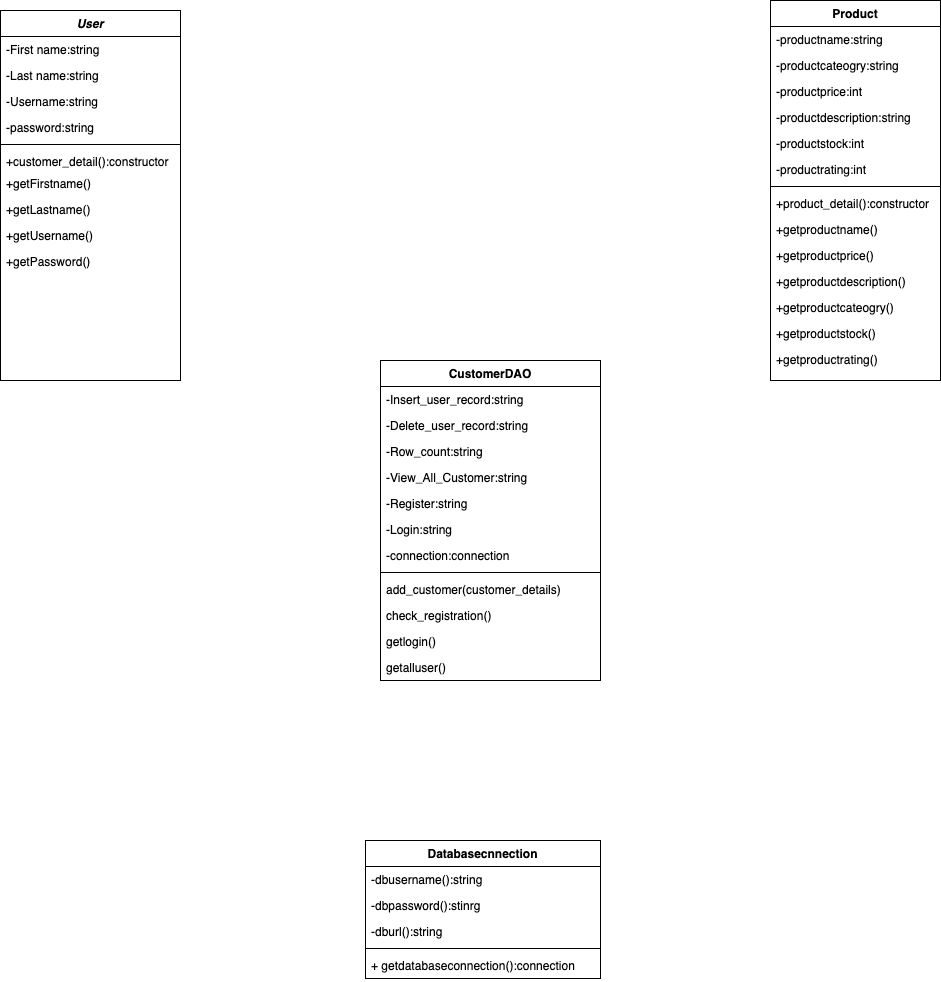

The diagram above was exported from draw.io. Its source (the exported page's mxGraphModel, read from the mxfile embedded in the PNG):
<mxGraphModel dx="2735" dy="1182" grid="1" gridSize="10" guides="1" tooltips="1" connect="1" arrows="1" fold="1" page="1" pageScale="1" pageWidth="827" pageHeight="1169" math="0" shadow="0">
  <root>
    <mxCell id="WIyWlLk6GJQsqaUBKTNV-0" />
    <mxCell id="WIyWlLk6GJQsqaUBKTNV-1" parent="WIyWlLk6GJQsqaUBKTNV-0" />
    <mxCell id="eIjD42d8xiEm4GyPYPm7-97" value="User" style="swimlane;fontStyle=3;align=center;verticalAlign=top;childLayout=stackLayout;horizontal=1;startSize=26;horizontalStack=0;resizeParent=1;resizeLast=0;collapsible=1;marginBottom=0;rounded=0;shadow=0;strokeWidth=1;" vertex="1" parent="WIyWlLk6GJQsqaUBKTNV-1">
      <mxGeometry x="-50" y="90" width="180" height="370" as="geometry">
        <mxRectangle x="230" y="140" width="160" height="26" as="alternateBounds" />
      </mxGeometry>
    </mxCell>
    <mxCell id="eIjD42d8xiEm4GyPYPm7-98" value="-First name:string" style="text;align=left;verticalAlign=top;spacingLeft=4;spacingRight=4;overflow=hidden;rotatable=0;points=[[0,0.5],[1,0.5]];portConstraint=eastwest;" vertex="1" parent="eIjD42d8xiEm4GyPYPm7-97">
      <mxGeometry y="26" width="180" height="26" as="geometry" />
    </mxCell>
    <mxCell id="eIjD42d8xiEm4GyPYPm7-99" value="-Last name:string" style="text;align=left;verticalAlign=top;spacingLeft=4;spacingRight=4;overflow=hidden;rotatable=0;points=[[0,0.5],[1,0.5]];portConstraint=eastwest;rounded=0;shadow=0;html=0;" vertex="1" parent="eIjD42d8xiEm4GyPYPm7-97">
      <mxGeometry y="52" width="180" height="26" as="geometry" />
    </mxCell>
    <mxCell id="eIjD42d8xiEm4GyPYPm7-100" value="-Username:string" style="text;align=left;verticalAlign=top;spacingLeft=4;spacingRight=4;overflow=hidden;rotatable=0;points=[[0,0.5],[1,0.5]];portConstraint=eastwest;rounded=0;shadow=0;html=0;" vertex="1" parent="eIjD42d8xiEm4GyPYPm7-97">
      <mxGeometry y="78" width="180" height="26" as="geometry" />
    </mxCell>
    <mxCell id="eIjD42d8xiEm4GyPYPm7-101" value="-password:string" style="text;align=left;verticalAlign=top;spacingLeft=4;spacingRight=4;overflow=hidden;rotatable=0;points=[[0,0.5],[1,0.5]];portConstraint=eastwest;rounded=0;shadow=0;html=0;" vertex="1" parent="eIjD42d8xiEm4GyPYPm7-97">
      <mxGeometry y="104" width="180" height="26" as="geometry" />
    </mxCell>
    <mxCell id="eIjD42d8xiEm4GyPYPm7-102" value="" style="line;html=1;strokeWidth=1;align=left;verticalAlign=middle;spacingTop=-1;spacingLeft=3;spacingRight=3;rotatable=0;labelPosition=right;points=[];portConstraint=eastwest;" vertex="1" parent="eIjD42d8xiEm4GyPYPm7-97">
      <mxGeometry y="130" width="180" height="8" as="geometry" />
    </mxCell>
    <mxCell id="eIjD42d8xiEm4GyPYPm7-103" value="+customer_detail():constructor" style="text;align=left;verticalAlign=top;spacingLeft=4;spacingRight=4;overflow=hidden;rotatable=0;points=[[0,0.5],[1,0.5]];portConstraint=eastwest;" vertex="1" parent="eIjD42d8xiEm4GyPYPm7-97">
      <mxGeometry y="138" width="180" height="22" as="geometry" />
    </mxCell>
    <mxCell id="eIjD42d8xiEm4GyPYPm7-104" value="+getFirstname()" style="text;align=left;verticalAlign=top;spacingLeft=4;spacingRight=4;overflow=hidden;rotatable=0;points=[[0,0.5],[1,0.5]];portConstraint=eastwest;" vertex="1" parent="eIjD42d8xiEm4GyPYPm7-97">
      <mxGeometry y="160" width="180" height="26" as="geometry" />
    </mxCell>
    <mxCell id="eIjD42d8xiEm4GyPYPm7-105" value="+getLastname()" style="text;align=left;verticalAlign=top;spacingLeft=4;spacingRight=4;overflow=hidden;rotatable=0;points=[[0,0.5],[1,0.5]];portConstraint=eastwest;" vertex="1" parent="eIjD42d8xiEm4GyPYPm7-97">
      <mxGeometry y="186" width="180" height="26" as="geometry" />
    </mxCell>
    <mxCell id="eIjD42d8xiEm4GyPYPm7-106" value="+getUsername()" style="text;align=left;verticalAlign=top;spacingLeft=4;spacingRight=4;overflow=hidden;rotatable=0;points=[[0,0.5],[1,0.5]];portConstraint=eastwest;" vertex="1" parent="eIjD42d8xiEm4GyPYPm7-97">
      <mxGeometry y="212" width="180" height="26" as="geometry" />
    </mxCell>
    <mxCell id="eIjD42d8xiEm4GyPYPm7-107" value="+getPassword()" style="text;align=left;verticalAlign=top;spacingLeft=4;spacingRight=4;overflow=hidden;rotatable=0;points=[[0,0.5],[1,0.5]];portConstraint=eastwest;" vertex="1" parent="eIjD42d8xiEm4GyPYPm7-97">
      <mxGeometry y="238" width="180" height="26" as="geometry" />
    </mxCell>
    <mxCell id="eIjD42d8xiEm4GyPYPm7-108" value="Product" style="swimlane;fontStyle=1;align=center;verticalAlign=top;childLayout=stackLayout;horizontal=1;startSize=26;horizontalStack=0;resizeParent=1;resizeLast=0;collapsible=1;marginBottom=0;rounded=0;shadow=0;strokeWidth=1;" vertex="1" parent="WIyWlLk6GJQsqaUBKTNV-1">
      <mxGeometry x="720" y="80" width="170" height="380" as="geometry">
        <mxRectangle x="550" y="140" width="160" height="26" as="alternateBounds" />
      </mxGeometry>
    </mxCell>
    <mxCell id="eIjD42d8xiEm4GyPYPm7-109" value="-productname:string" style="text;align=left;verticalAlign=top;spacingLeft=4;spacingRight=4;overflow=hidden;rotatable=0;points=[[0,0.5],[1,0.5]];portConstraint=eastwest;" vertex="1" parent="eIjD42d8xiEm4GyPYPm7-108">
      <mxGeometry y="26" width="170" height="26" as="geometry" />
    </mxCell>
    <mxCell id="eIjD42d8xiEm4GyPYPm7-110" value="-productcateogry:string" style="text;align=left;verticalAlign=top;spacingLeft=4;spacingRight=4;overflow=hidden;rotatable=0;points=[[0,0.5],[1,0.5]];portConstraint=eastwest;rounded=0;shadow=0;html=0;" vertex="1" parent="eIjD42d8xiEm4GyPYPm7-108">
      <mxGeometry y="52" width="170" height="26" as="geometry" />
    </mxCell>
    <mxCell id="eIjD42d8xiEm4GyPYPm7-111" value="-productprice:int" style="text;align=left;verticalAlign=top;spacingLeft=4;spacingRight=4;overflow=hidden;rotatable=0;points=[[0,0.5],[1,0.5]];portConstraint=eastwest;rounded=0;shadow=0;html=0;" vertex="1" parent="eIjD42d8xiEm4GyPYPm7-108">
      <mxGeometry y="78" width="170" height="26" as="geometry" />
    </mxCell>
    <mxCell id="eIjD42d8xiEm4GyPYPm7-112" value="-productdescription:string" style="text;align=left;verticalAlign=top;spacingLeft=4;spacingRight=4;overflow=hidden;rotatable=0;points=[[0,0.5],[1,0.5]];portConstraint=eastwest;rounded=0;shadow=0;html=0;" vertex="1" parent="eIjD42d8xiEm4GyPYPm7-108">
      <mxGeometry y="104" width="170" height="26" as="geometry" />
    </mxCell>
    <mxCell id="eIjD42d8xiEm4GyPYPm7-113" value="-productstock:int" style="text;align=left;verticalAlign=top;spacingLeft=4;spacingRight=4;overflow=hidden;rotatable=0;points=[[0,0.5],[1,0.5]];portConstraint=eastwest;rounded=0;shadow=0;html=0;" vertex="1" parent="eIjD42d8xiEm4GyPYPm7-108">
      <mxGeometry y="130" width="170" height="26" as="geometry" />
    </mxCell>
    <mxCell id="eIjD42d8xiEm4GyPYPm7-114" value="-productrating:int" style="text;align=left;verticalAlign=top;spacingLeft=4;spacingRight=4;overflow=hidden;rotatable=0;points=[[0,0.5],[1,0.5]];portConstraint=eastwest;rounded=0;shadow=0;html=0;" vertex="1" parent="eIjD42d8xiEm4GyPYPm7-108">
      <mxGeometry y="156" width="170" height="26" as="geometry" />
    </mxCell>
    <mxCell id="eIjD42d8xiEm4GyPYPm7-115" value="" style="line;html=1;strokeWidth=1;align=left;verticalAlign=middle;spacingTop=-1;spacingLeft=3;spacingRight=3;rotatable=0;labelPosition=right;points=[];portConstraint=eastwest;" vertex="1" parent="eIjD42d8xiEm4GyPYPm7-108">
      <mxGeometry y="182" width="170" height="8" as="geometry" />
    </mxCell>
    <mxCell id="eIjD42d8xiEm4GyPYPm7-116" value="+product_detail():constructor" style="text;align=left;verticalAlign=top;spacingLeft=4;spacingRight=4;overflow=hidden;rotatable=0;points=[[0,0.5],[1,0.5]];portConstraint=eastwest;" vertex="1" parent="eIjD42d8xiEm4GyPYPm7-108">
      <mxGeometry y="190" width="170" height="26" as="geometry" />
    </mxCell>
    <mxCell id="eIjD42d8xiEm4GyPYPm7-117" value="+getproductname()" style="text;align=left;verticalAlign=top;spacingLeft=4;spacingRight=4;overflow=hidden;rotatable=0;points=[[0,0.5],[1,0.5]];portConstraint=eastwest;" vertex="1" parent="eIjD42d8xiEm4GyPYPm7-108">
      <mxGeometry y="216" width="170" height="26" as="geometry" />
    </mxCell>
    <mxCell id="eIjD42d8xiEm4GyPYPm7-118" value="+getproductprice()" style="text;align=left;verticalAlign=top;spacingLeft=4;spacingRight=4;overflow=hidden;rotatable=0;points=[[0,0.5],[1,0.5]];portConstraint=eastwest;" vertex="1" parent="eIjD42d8xiEm4GyPYPm7-108">
      <mxGeometry y="242" width="170" height="26" as="geometry" />
    </mxCell>
    <mxCell id="eIjD42d8xiEm4GyPYPm7-119" value="+getproductdescription()" style="text;align=left;verticalAlign=top;spacingLeft=4;spacingRight=4;overflow=hidden;rotatable=0;points=[[0,0.5],[1,0.5]];portConstraint=eastwest;" vertex="1" parent="eIjD42d8xiEm4GyPYPm7-108">
      <mxGeometry y="268" width="170" height="26" as="geometry" />
    </mxCell>
    <mxCell id="eIjD42d8xiEm4GyPYPm7-120" value="+getproductcateogry()" style="text;align=left;verticalAlign=top;spacingLeft=4;spacingRight=4;overflow=hidden;rotatable=0;points=[[0,0.5],[1,0.5]];portConstraint=eastwest;" vertex="1" parent="eIjD42d8xiEm4GyPYPm7-108">
      <mxGeometry y="294" width="170" height="26" as="geometry" />
    </mxCell>
    <mxCell id="eIjD42d8xiEm4GyPYPm7-121" value="+getproductstock()" style="text;align=left;verticalAlign=top;spacingLeft=4;spacingRight=4;overflow=hidden;rotatable=0;points=[[0,0.5],[1,0.5]];portConstraint=eastwest;" vertex="1" parent="eIjD42d8xiEm4GyPYPm7-108">
      <mxGeometry y="320" width="170" height="26" as="geometry" />
    </mxCell>
    <mxCell id="eIjD42d8xiEm4GyPYPm7-122" value="+getproductrating()" style="text;align=left;verticalAlign=top;spacingLeft=4;spacingRight=4;overflow=hidden;rotatable=0;points=[[0,0.5],[1,0.5]];portConstraint=eastwest;" vertex="1" parent="eIjD42d8xiEm4GyPYPm7-108">
      <mxGeometry y="346" width="170" height="26" as="geometry" />
    </mxCell>
    <mxCell id="eIjD42d8xiEm4GyPYPm7-123" value="CustomerDAO" style="swimlane;fontStyle=1;align=center;verticalAlign=top;childLayout=stackLayout;horizontal=1;startSize=26;horizontalStack=0;resizeParent=1;resizeLast=0;collapsible=1;marginBottom=0;rounded=0;shadow=0;strokeWidth=1;" vertex="1" parent="WIyWlLk6GJQsqaUBKTNV-1">
      <mxGeometry x="330" y="440" width="220" height="320" as="geometry">
        <mxRectangle x="550" y="140" width="160" height="26" as="alternateBounds" />
      </mxGeometry>
    </mxCell>
    <mxCell id="eIjD42d8xiEm4GyPYPm7-124" value="-Insert_user_record:string" style="text;align=left;verticalAlign=top;spacingLeft=4;spacingRight=4;overflow=hidden;rotatable=0;points=[[0,0.5],[1,0.5]];portConstraint=eastwest;" vertex="1" parent="eIjD42d8xiEm4GyPYPm7-123">
      <mxGeometry y="26" width="220" height="26" as="geometry" />
    </mxCell>
    <mxCell id="eIjD42d8xiEm4GyPYPm7-125" value="-Delete_user_record:string" style="text;align=left;verticalAlign=top;spacingLeft=4;spacingRight=4;overflow=hidden;rotatable=0;points=[[0,0.5],[1,0.5]];portConstraint=eastwest;rounded=0;shadow=0;html=0;" vertex="1" parent="eIjD42d8xiEm4GyPYPm7-123">
      <mxGeometry y="52" width="220" height="26" as="geometry" />
    </mxCell>
    <mxCell id="eIjD42d8xiEm4GyPYPm7-126" value="-Row_count:string" style="text;align=left;verticalAlign=top;spacingLeft=4;spacingRight=4;overflow=hidden;rotatable=0;points=[[0,0.5],[1,0.5]];portConstraint=eastwest;rounded=0;shadow=0;html=0;" vertex="1" parent="eIjD42d8xiEm4GyPYPm7-123">
      <mxGeometry y="78" width="220" height="26" as="geometry" />
    </mxCell>
    <mxCell id="eIjD42d8xiEm4GyPYPm7-127" value="-View_All_Customer:string" style="text;align=left;verticalAlign=top;spacingLeft=4;spacingRight=4;overflow=hidden;rotatable=0;points=[[0,0.5],[1,0.5]];portConstraint=eastwest;rounded=0;shadow=0;html=0;" vertex="1" parent="eIjD42d8xiEm4GyPYPm7-123">
      <mxGeometry y="104" width="220" height="26" as="geometry" />
    </mxCell>
    <mxCell id="eIjD42d8xiEm4GyPYPm7-128" value="-Register:string" style="text;align=left;verticalAlign=top;spacingLeft=4;spacingRight=4;overflow=hidden;rotatable=0;points=[[0,0.5],[1,0.5]];portConstraint=eastwest;rounded=0;shadow=0;html=0;" vertex="1" parent="eIjD42d8xiEm4GyPYPm7-123">
      <mxGeometry y="130" width="220" height="26" as="geometry" />
    </mxCell>
    <mxCell id="eIjD42d8xiEm4GyPYPm7-129" value="-Login:string" style="text;align=left;verticalAlign=top;spacingLeft=4;spacingRight=4;overflow=hidden;rotatable=0;points=[[0,0.5],[1,0.5]];portConstraint=eastwest;rounded=0;shadow=0;html=0;" vertex="1" parent="eIjD42d8xiEm4GyPYPm7-123">
      <mxGeometry y="156" width="220" height="26" as="geometry" />
    </mxCell>
    <mxCell id="eIjD42d8xiEm4GyPYPm7-130" value="-connection:connection" style="text;align=left;verticalAlign=top;spacingLeft=4;spacingRight=4;overflow=hidden;rotatable=0;points=[[0,0.5],[1,0.5]];portConstraint=eastwest;rounded=0;shadow=0;html=0;" vertex="1" parent="eIjD42d8xiEm4GyPYPm7-123">
      <mxGeometry y="182" width="220" height="26" as="geometry" />
    </mxCell>
    <mxCell id="eIjD42d8xiEm4GyPYPm7-131" value="" style="line;html=1;strokeWidth=1;align=left;verticalAlign=middle;spacingTop=-1;spacingLeft=3;spacingRight=3;rotatable=0;labelPosition=right;points=[];portConstraint=eastwest;" vertex="1" parent="eIjD42d8xiEm4GyPYPm7-123">
      <mxGeometry y="208" width="220" height="8" as="geometry" />
    </mxCell>
    <mxCell id="eIjD42d8xiEm4GyPYPm7-132" value="add_customer(customer_details)" style="text;align=left;verticalAlign=top;spacingLeft=4;spacingRight=4;overflow=hidden;rotatable=0;points=[[0,0.5],[1,0.5]];portConstraint=eastwest;" vertex="1" parent="eIjD42d8xiEm4GyPYPm7-123">
      <mxGeometry y="216" width="220" height="26" as="geometry" />
    </mxCell>
    <mxCell id="eIjD42d8xiEm4GyPYPm7-133" value="check_registration()&#10;" style="text;align=left;verticalAlign=top;spacingLeft=4;spacingRight=4;overflow=hidden;rotatable=0;points=[[0,0.5],[1,0.5]];portConstraint=eastwest;" vertex="1" parent="eIjD42d8xiEm4GyPYPm7-123">
      <mxGeometry y="242" width="220" height="26" as="geometry" />
    </mxCell>
    <mxCell id="eIjD42d8xiEm4GyPYPm7-134" value="getlogin()&#10;" style="text;align=left;verticalAlign=top;spacingLeft=4;spacingRight=4;overflow=hidden;rotatable=0;points=[[0,0.5],[1,0.5]];portConstraint=eastwest;" vertex="1" parent="eIjD42d8xiEm4GyPYPm7-123">
      <mxGeometry y="268" width="220" height="26" as="geometry" />
    </mxCell>
    <mxCell id="eIjD42d8xiEm4GyPYPm7-135" value="getalluser()" style="text;align=left;verticalAlign=top;spacingLeft=4;spacingRight=4;overflow=hidden;rotatable=0;points=[[0,0.5],[1,0.5]];portConstraint=eastwest;" vertex="1" parent="eIjD42d8xiEm4GyPYPm7-123">
      <mxGeometry y="294" width="220" height="26" as="geometry" />
    </mxCell>
    <mxCell id="eIjD42d8xiEm4GyPYPm7-136" value="Databasecnnection" style="swimlane;fontStyle=1;align=center;verticalAlign=top;childLayout=stackLayout;horizontal=1;startSize=26;horizontalStack=0;resizeParent=1;resizeParentMax=0;resizeLast=0;collapsible=1;marginBottom=0;whiteSpace=wrap;html=1;" vertex="1" parent="WIyWlLk6GJQsqaUBKTNV-1">
      <mxGeometry x="315" y="920" width="235" height="138" as="geometry" />
    </mxCell>
    <mxCell id="eIjD42d8xiEm4GyPYPm7-137" value="-dbusername():string&lt;br&gt;" style="text;strokeColor=none;fillColor=none;align=left;verticalAlign=top;spacingLeft=4;spacingRight=4;overflow=hidden;rotatable=0;points=[[0,0.5],[1,0.5]];portConstraint=eastwest;whiteSpace=wrap;html=1;" vertex="1" parent="eIjD42d8xiEm4GyPYPm7-136">
      <mxGeometry y="26" width="235" height="26" as="geometry" />
    </mxCell>
    <mxCell id="eIjD42d8xiEm4GyPYPm7-138" value="-dbpassword():stinrg" style="text;strokeColor=none;fillColor=none;align=left;verticalAlign=top;spacingLeft=4;spacingRight=4;overflow=hidden;rotatable=0;points=[[0,0.5],[1,0.5]];portConstraint=eastwest;whiteSpace=wrap;html=1;" vertex="1" parent="eIjD42d8xiEm4GyPYPm7-136">
      <mxGeometry y="52" width="235" height="26" as="geometry" />
    </mxCell>
    <mxCell id="eIjD42d8xiEm4GyPYPm7-139" value="-dburl():string" style="text;strokeColor=none;fillColor=none;align=left;verticalAlign=top;spacingLeft=4;spacingRight=4;overflow=hidden;rotatable=0;points=[[0,0.5],[1,0.5]];portConstraint=eastwest;whiteSpace=wrap;html=1;" vertex="1" parent="eIjD42d8xiEm4GyPYPm7-136">
      <mxGeometry y="78" width="235" height="26" as="geometry" />
    </mxCell>
    <mxCell id="eIjD42d8xiEm4GyPYPm7-140" value="" style="line;strokeWidth=1;fillColor=none;align=left;verticalAlign=middle;spacingTop=-1;spacingLeft=3;spacingRight=3;rotatable=0;labelPosition=right;points=[];portConstraint=eastwest;strokeColor=inherit;" vertex="1" parent="eIjD42d8xiEm4GyPYPm7-136">
      <mxGeometry y="104" width="235" height="8" as="geometry" />
    </mxCell>
    <mxCell id="eIjD42d8xiEm4GyPYPm7-141" value="+ getdatabaseconnection():connection" style="text;strokeColor=none;fillColor=none;align=left;verticalAlign=top;spacingLeft=4;spacingRight=4;overflow=hidden;rotatable=0;points=[[0,0.5],[1,0.5]];portConstraint=eastwest;whiteSpace=wrap;html=1;" vertex="1" parent="eIjD42d8xiEm4GyPYPm7-136">
      <mxGeometry y="112" width="235" height="26" as="geometry" />
    </mxCell>
  </root>
</mxGraphModel>